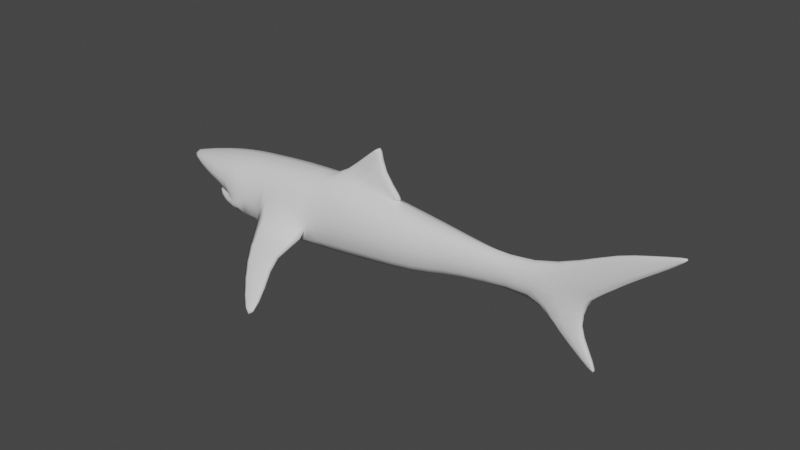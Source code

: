 # Source: Tiburon.blend  (saved by Blender 3.6.11; exported with 4.5.12 LTS)
import bpy
from mathutils import Matrix  # noqa: F401  (used for matrix-valued properties, if any)

bpy.ops.wm.read_factory_settings(use_empty=True)
scene = bpy.context.scene
scene.name = 'Scene'

# ---- collections
col_collection = bpy.data.collections.new('Collection'); scene.collection.children.link(col_collection)

# ---- world
world_world = bpy.data.worlds.new('World'); scene.world = world_world
world_world.use_nodes = True; world_world.node_tree.nodes.clear()
_N = world_world.node_tree.nodes; _L = world_world.node_tree.links
n0 = _N.new('ShaderNodeOutputWorld'); n0.name = 'World Output'; n0.location = (300, 300)
n1 = _N.new('ShaderNodeBackground'); n1.name = 'Background'; n1.location = (10, 300)
n1.inputs[0].default_value = (0.05088, 0.05088, 0.05088, 1.0)
_L.new(n1.outputs[0], n0.inputs[0])
n0.is_active_output = True
world_world.color = (0.05088, 0.05088, 0.05088)
world_world.use_sun_shadow = False
world_world.sun_shadow_jitter_overblur = 0.0

# ---- meshes
me_cube_002 = bpy.data.meshes.new('Cube.002')
me_cube_002.from_pydata([(-2.214, -0.0613, 0.009714), (-2.214, -0.0613, 0.03167), (-1.878, -0.211, -0.08173), (-1.878, -0.1934, 0.1019), (-1.654, -0.244, -0.1374), (-1.654, -0.2264, 0.1369), (-1.458, -0.2666, -0.1374), (-1.458, -0.2375, 0.1605), (-1.654, -0.244, -0.2122), (-1.458, -0.2551, -0.2703), (-1.458, -0.2666, -0.1455), (-1.654, -0.244, -0.1455), (-1.85, -0.1235, -0.1802), (-1.85, -0.1235, -0.1502), (-1.234, -0.2662, -0.1512), (-1.238, -0.2662, -0.1795), (-0.7344, -0.2389, -0.226), (-0.7393, -0.2389, -0.2543), (-0.5944, -0.2251, 0.2229), (-0.5944, -0.2251, -0.2954), (-0.1548, -0.2013, 0.1832), (-0.1548, -0.2013, -0.2528), (0.2013, -0.172, 0.1526), (0.2013, -0.172, -0.2176), (0.4559, -0.1216, 0.1358), (0.4559, -0.1216, -0.1529), (0.7599, -0.08362, 0.1074), (0.7599, -0.08362, -0.1108), (1.163, -0.05485, 0.04588), (1.163, -0.05485, -0.000956), (-2.258, 1.192e-07, 0.009209), (-2.258, 1.192e-07, 0.02962), (-1.876, 1.192e-07, -0.1295), (-1.876, 1.192e-07, 0.1352), (-1.654, 1.192e-07, -0.1334), (-1.654, 1.192e-07, 0.1804), (-1.458, 1.192e-07, 0.2099), (-1.654, 1.192e-07, -0.2829), (-1.458, 1.192e-07, -0.3394), (-1.654, 1.192e-07, -0.1434), (-1.912, 1.192e-07, -0.179), (-1.912, 1.192e-07, -0.1532), (-1.249, 1.341e-07, 0.2345), (-1.249, 1.341e-07, -0.3723), (-0.7896, 1.341e-07, 0.2747), (-0.7896, 1.341e-07, -0.378), (-0.5944, 1.341e-07, 0.2776), (-0.5944, 1.341e-07, -0.3704), (-0.01537, 1.341e-07, 0.228), (-0.1548, 1.341e-07, -0.3179), (0.2013, 1.341e-07, 0.1892), (0.2013, 1.341e-07, -0.2745), (0.4559, 1.341e-07, 0.1668), (0.4559, 1.341e-07, -0.1947), (0.7599, 1.341e-07, 0.1285), (0.7599, 1.341e-07, -0.1427), (1.163, 1.304e-07, 0.1398), (1.163, 1.341e-07, -0.1245), (1.577, 1.341e-07, -0.003819), (1.64, 1.304e-07, 0.04945), (1.528, -0.02841, -0.000956), (1.591, -0.02841, 0.04588), (1.514, 1.304e-07, 0.2876), (1.514, -0.0265, 0.284), (1.904, 1.304e-07, 0.2876), (1.904, -0.03503, 0.284), (2.2, 1.304e-07, 0.5493), (2.2, -0.01521, 0.5457), (2.239, 1.304e-07, 0.5493), (2.239, -0.01035, 0.5457), (2.085, -0.02642, 0.4148), (1.762, -0.01789, 0.4148), (1.762, 1.304e-07, 0.4184), (2.085, 1.304e-07, 0.4184), (1.295, -0.05711, -0.1981), (1.295, 1.341e-07, -0.201), (1.531, -0.02767, -0.1981), (1.531, 1.341e-07, -0.201), (1.659, -0.01553, -0.5157), (1.659, 1.341e-07, -0.5186), (1.689, -0.01553, -0.5157), (1.689, 1.341e-07, -0.5186), (1.455, -0.02767, -0.3569), (1.612, -0.02767, -0.3569), (1.455, 1.341e-07, -0.3598), (1.612, 1.341e-07, -0.3598), (-0.5944, -0.02767, 0.2709), (-0.1548, -0.02767, 0.2219), (-0.2113, 1.332e-07, 0.6068), (-0.186, 1.332e-07, 0.6068), (-0.2118, -0.02767, 0.6068), (-0.1864, -0.02767, 0.6068), (-0.4139, 1.341e-07, 0.4282), (-0.1607, 1.341e-07, 0.4282), (-0.1609, -0.02767, 0.4282), (-0.4141, -0.02767, 0.4282), (-0.004232, 1.341e-07, 0.2438), (-0.004232, -0.02767, 0.236), (-0.004232, 1.341e-07, 0.2557), (-0.004232, -0.02767, 0.2483), (-1.249, -0.2492, 0.1828), (-1.249, -0.2668, -0.297), (-0.7239, -0.2383, 0.2213), (-0.7239, -0.2383, -0.3015), (-0.6614, -0.9878, -0.4928), (-0.6452, -0.9878, -0.5293), (-0.5896, -0.9878, -0.4937), (-0.574, -0.9878, -0.5312), (-1.054, -0.5591, -0.2204), (-0.7589, -0.5591, -0.2154), (-1.05, -0.5591, -0.2729), (-0.7546, -0.5591, -0.2679), (-0.8976, -0.7735, -0.3566), (-0.883, -0.7735, -0.4011), (-0.6245, -0.7735, -0.3995), (-0.6385, -0.7735, -0.3545), (2.162, -0.02077, 0.4803), (1.981, -0.01224, 0.4803), (1.981, 1.304e-07, 0.4838), (2.162, 1.304e-07, 0.4838)], [], [(33, 3, 5, 35), (2, 3, 1, 0), (30, 32, 2, 0), (33, 31, 1, 3), (3, 2, 4, 5), (5, 4, 6, 7), (35, 5, 7, 36), (10, 11, 8, 9), (8, 11, 13, 12), (6, 4, 11, 10), (37, 8, 12, 40), (42, 100, 102, 44), (36, 7, 100, 42), (7, 6, 10, 9, 101, 100), (115, 112, 104, 106), (18, 19, 21, 20), (102, 103, 19, 18), (44, 102, 18, 86, 46), (20, 21, 23, 22), (48, 87, 20, 22, 50), (24, 25, 27, 26), (22, 23, 25, 24), (50, 22, 24, 52), (52, 24, 26, 54), (26, 27, 29, 28), (54, 26, 28, 56), (27, 55, 57, 29), (25, 53, 55, 27), (21, 49, 51, 23), (23, 51, 53, 25), (19, 47, 49, 21), (103, 45, 47, 19), (101, 43, 45, 103), (9, 38, 43, 101), (11, 39, 41, 13), (13, 41, 40, 12), (4, 34, 39, 11), (8, 37, 38, 9), (2, 32, 34, 4), (0, 1, 31, 30), (28, 29, 60, 61), (28, 61, 65, 63), (117, 116, 69, 67), (61, 59, 64, 65), (56, 28, 63, 62), (66, 67, 69, 68), (118, 117, 67, 66), (116, 119, 68, 69), (65, 64, 73, 70), (62, 63, 71, 72), (63, 65, 70, 71), (59, 61, 60, 58), (83, 82, 78, 80), (60, 29, 74, 76), (58, 60, 76, 77), (29, 57, 75, 74), (78, 79, 81, 80), (82, 84, 79, 78), (85, 83, 80, 81), (77, 76, 83, 85), (74, 75, 84, 82), (76, 74, 82, 83), (18, 20, 87, 86), (90, 91, 89, 88), (94, 93, 89, 91), (95, 94, 91, 90), (92, 95, 90, 88), (46, 86, 95, 92), (86, 87, 94, 95), (87, 48, 96, 97), (97, 96, 98, 99), (93, 94, 99, 98), (94, 87, 97, 99), (15, 14, 100, 101), (16, 17, 103, 102), (14, 16, 102, 100), (17, 15, 101, 103), (104, 105, 107, 106), (112, 113, 105, 104), (113, 114, 107, 105), (114, 115, 106, 107), (17, 16, 109, 111), (15, 17, 111, 110), (14, 15, 110, 108), (16, 14, 108, 109), (111, 109, 115, 114), (110, 111, 114, 113), (108, 110, 113, 112), (109, 108, 112, 115), (70, 73, 119, 116), (72, 71, 117, 118), (71, 70, 116, 117)])
me_cube_002.polygons.foreach_set('use_smooth', [True] * 92)
_uv = me_cube_002.uv_layers.new(name='UVMap')
_uv.uv.foreach_set('vector', [0.2835, 0.8754, 0.2398, 0.8779, 0.2316, 0.8291, 0.2829, 0.8262, 0.1796, 0.9274, 0.2204, 0.9231, 0.2133, 0.9995, 0.2084, 1.0, 0.5201, 0.23, 0.5158, 0.3167, 0.4771, 0.3191, 0.5086, 0.2407, 0.2835, 0.8754, 0.2836, 0.9627, 0.2697, 0.9534, 0.2398, 0.8779, 0.2204, 0.9231, 0.1796, 0.9274, 0.1618, 0.8791, 0.2227, 0.8727, 0.2227, 0.8727, 0.1618, 0.8791, 0.1571, 0.8356, 0.2232, 0.8286, 0.2829, 0.8262, 0.2316, 0.8291, 0.2281, 0.7869, 0.2821, 0.7836, 0.1553, 0.8358, 0.16, 0.8793, 0.1452, 0.8809, 0.1277, 0.8388, 0.1452, 0.8809, 0.16, 0.8793, 0.1641, 0.9231, 0.1575, 0.9238, 0.1571, 0.8356, 0.1618, 0.8791, 0.16, 0.8793, 0.1553, 0.8358, 0.3398, 0.05794, 0.2963, 0.05669, 0.324, 0.01323, 0.3494, -3.847e-08, 0.281, 0.7388, 0.2244, 0.7423, 0.2232, 0.6319, 0.2781, 0.6416, 0.2821, 0.7836, 0.2281, 0.7869, 0.2244, 0.7423, 0.281, 0.7388, 0.2232, 0.8286, 0.1571, 0.8356, 0.1553, 0.8358, 0.1277, 0.8388, 0.1168, 0.793, 0.2232, 0.7817, 0.3688, 0.3624, 0.4214, 0.3556, 0.3893, 0.4123, 0.3749, 0.4142, 0.2167, 0.6356, 0.1018, 0.6479, 0.101, 0.5494, 0.1977, 0.5391, 0.2194, 0.6644, 0.1035, 0.6767, 0.1018, 0.6479, 0.2167, 0.6356, 0.2781, 0.6416, 0.2232, 0.6319, 0.225, 0.6055, 0.2701, 0.6021, 0.2764, 0.6016, 0.1977, 0.5391, 0.101, 0.5494, 0.1005, 0.4697, 0.1826, 0.4609, 0.2695, 0.4882, 0.2645, 0.517, 0.225, 0.5197, 0.2272, 0.4501, 0.2663, 0.4476, 0.1731, 0.4049, 0.1091, 0.4118, 0.1114, 0.3434, 0.1598, 0.3382, 0.1826, 0.4609, 0.1005, 0.4697, 0.1091, 0.4118, 0.1731, 0.4049, 0.2663, 0.4476, 0.2272, 0.4501, 0.2354, 0.4, 0.2632, 0.3978, 0.2632, 0.3978, 0.2354, 0.4, 0.2401, 0.3409, 0.2592, 0.3394, 0.1598, 0.3382, 0.1114, 0.3434, 0.1264, 0.2514, 0.1368, 0.2503, 0.2592, 0.3394, 0.2401, 0.3409, 0.2408, 0.2644, 0.2559, 0.2562, 0.1114, 0.3434, 0.1047, 0.3442, 0.09923, 0.2543, 0.1264, 0.2514, 0.3241, 0.5272, 0.3451, 0.5278, 0.3494, 0.5953, 0.3353, 0.5948, 0.2996, 0.3913, 0.3348, 0.3923, 0.3383, 0.4715, 0.3083, 0.4706, 0.3083, 0.4706, 0.3383, 0.4715, 0.3451, 0.5278, 0.3241, 0.5272, 0.2914, 0.2934, 0.3306, 0.2946, 0.3348, 0.3923, 0.2996, 0.3913, 0.2883, 0.2645, 0.3302, 0.2512, 0.3306, 0.2946, 0.2914, 0.2934, 0.2836, 0.1474, 0.3312, 0.1487, 0.3302, 0.2512, 0.2883, 0.2645, 0.2886, 0.1007, 0.3344, 0.102, 0.3312, 0.1487, 0.2836, 0.1474, 0.4701, 0.5284, 0.4701, 0.4745, 0.5234, 0.4715, 0.5105, 0.4994, 0.4502, 0.2142, 0.4509, 0.1836, 0.4567, 0.1836, 0.4569, 0.2142, 0.4807, 0.1722, 0.4802, 0.1209, 0.4824, 0.1209, 0.4824, 0.1722, 0.2963, 0.05669, 0.3398, 0.05794, 0.3344, 0.102, 0.2886, 0.1007, 0.4771, 0.3191, 0.5158, 0.3167, 0.5201, 0.3659, 0.4701, 0.3701, 0.3577, 0.443, 0.3626, 0.4429, 0.3623, 0.459, 0.3577, 0.4591, 0.1368, 0.2503, 0.1264, 0.2514, 0.1179, 0.1704, 0.1268, 0.1555, 0.1368, 0.2503, 0.1268, 0.1555, 0.1721, 0.0805, 0.1814, 0.1668, 0.2139, 0.05865, 0.2096, 0.01861, 0.2224, 4.918e-09, 0.2232, 0.008545, 0.467, 0.3806, 0.4648, 0.3683, 0.4631, 0.3069, 0.4701, 0.3094, 0.2559, 0.2562, 0.2408, 0.2644, 0.2515, 0.1715, 0.2575, 0.1713, 0.2597, 0.007851, 0.2562, 0.008101, 0.2569, 0.0002733, 0.2593, 1.803e-08, 0.2596, 0.05838, 0.2567, 0.05865, 0.2562, 0.008101, 0.2597, 0.007851, 0.4689, 0.2493, 0.4646, 0.2478, 0.4644, 0.23, 0.4667, 0.2308, 0.4701, 0.3094, 0.4631, 0.3069, 0.4647, 0.2656, 0.4701, 0.2675, 0.2575, 0.1713, 0.2515, 0.1715, 0.2554, 0.1092, 0.2594, 0.1089, 0.1814, 0.1668, 0.1721, 0.0805, 0.1969, 0.03723, 0.2046, 0.1088, 0.1265, 0.1446, 0.1268, 0.1555, 0.1179, 0.1704, 0.1162, 0.1597, 0.03697, 0.1603, 0.04069, 0.1952, 0.0007246, 0.1538, 1.231e-08, 0.147, 0.1179, 0.1704, 0.1264, 0.2514, 0.07955, 0.2269, 0.07411, 0.1746, 0.4811, 0.003764, 0.4869, 1.606e-09, 0.4864, 0.04227, 0.4802, 0.04291, 0.4769, 0.3806, 0.4944, 0.4048, 0.4887, 0.4236, 0.4769, 0.4257, 0.4641, 0.4634, 0.4669, 0.4627, 0.4687, 0.4693, 0.4659, 0.47, 0.4635, 0.4155, 0.4687, 0.4142, 0.4669, 0.4627, 0.4641, 0.4634, 0.4808, 0.08205, 0.4869, 0.08141, 0.4847, 0.1203, 0.4812, 0.1209, 0.4802, 0.04291, 0.4864, 0.04227, 0.4869, 0.08141, 0.4808, 0.08205, 0.4769, 0.4257, 0.4887, 0.4236, 0.4851, 0.4607, 0.4793, 0.4614, 0.07411, 0.1746, 0.07955, 0.2269, 0.04069, 0.1952, 0.03697, 0.1603, 0.225, 0.6055, 0.225, 0.5197, 0.2645, 0.517, 0.2701, 0.6021, 0.2775, 0.4937, 0.2772, 0.4885, 0.2833, 0.4885, 0.2836, 0.4937, 0.4763, 0.4204, 0.4701, 0.4204, 0.4707, 0.3806, 0.4769, 0.3806, 0.4484, 0.4775, 0.4228, 0.4272, 0.4609, 0.4142, 0.4635, 0.4193, 0.2796, 0.5512, 0.2735, 0.5511, 0.2775, 0.4937, 0.2836, 0.4937, 0.2764, 0.6016, 0.2701, 0.6021, 0.2735, 0.5511, 0.2796, 0.5512, 0.4353, 0.5293, 0.3812, 0.4468, 0.4228, 0.4272, 0.4484, 0.4775, 0.444, 0.218, 0.4449, 0.1863, 0.444, 0.1836, 0.4502, 0.1851, 0.4768, 0.4715, 0.4707, 0.4698, 0.4708, 0.4672, 0.4769, 0.4689, 0.4701, 0.4204, 0.4763, 0.4204, 0.4769, 0.4689, 0.4708, 0.4672, 0.4228, 0.4272, 0.3812, 0.4468, 0.3688, 0.4155, 0.3712, 0.4142, 0.1426, 0.7879, 0.1487, 0.7862, 0.2232, 0.7817, 0.1168, 0.793, 0.1205, 0.6773, 0.1143, 0.679, 0.1035, 0.6767, 0.2194, 0.6644, 0.1487, 0.7862, 0.1205, 0.6773, 0.2194, 0.6644, 0.2232, 0.7817, 0.1143, 0.679, 0.1426, 0.7879, 0.1168, 0.793, 0.1035, 0.6767, 0.3497, 0.4429, 0.3577, 0.4468, 0.3577, 0.4626, 0.3494, 0.4589, 0.3567, 0.3693, 0.3655, 0.374, 0.3688, 0.4429, 0.3617, 0.4388, 0.3523, 0.1466, 0.4015, 0.1767, 0.3821, 0.23, 0.3687, 0.2216, 0.4546, 0.1274, 0.4643, 0.1234, 0.4523, 0.1801, 0.444, 0.1836, 0.444, 0.002078, 0.4494, -1.493e-08, 0.4802, 0.0642, 0.4696, 0.06851, 0.3494, 4.669e-09, 0.444, 0.05948, 0.4057, 0.114, 0.3494, 0.08001, 0.3628, 0.23, 0.3688, 0.232, 0.3602, 0.31, 0.3494, 0.3054, 0.3688, 0.239, 0.4631, 0.23, 0.4373, 0.3009, 0.3772, 0.3086, 0.4696, 0.06851, 0.4802, 0.0642, 0.4643, 0.1234, 0.4546, 0.1274, 0.3494, 0.08001, 0.4057, 0.114, 0.4015, 0.1767, 0.3523, 0.1466, 0.3494, 0.3054, 0.3602, 0.31, 0.3655, 0.374, 0.3567, 0.3693, 0.3772, 0.3086, 0.4373, 0.3009, 0.4214, 0.3556, 0.3688, 0.3624, 0.4701, 0.2675, 0.4647, 0.2656, 0.4646, 0.2478, 0.4689, 0.2493, 0.2594, 0.1089, 0.2554, 0.1092, 0.2567, 0.05865, 0.2596, 0.05838, 0.2046, 0.1088, 0.1969, 0.03723, 0.2096, 0.01861, 0.2139, 0.05865])
me_cube_002.update()

# ---- objects
ob_shark = bpy.data.objects.new('Shark', me_cube_002)

# ---- transforms, parenting, visibility, modifiers, constraints
ob_shark.location = (0.0, -1.701, 0.0)
_m = ob_shark.modifiers.new('Subdivision', 'SUBSURF')
_m.render_levels = 1
_m = ob_shark.modifiers.new('Mirror', 'MIRROR')
_m.use_axis = (False, True, False)
_m.merge_threshold = 0.005

# ---- collection membership
col_collection.objects.link(ob_shark)

# ---- scene / render settings (as saved in the file)
scene.frame_start = 1; scene.frame_end = 250; scene.frame_set(47)
scene.render.engine = 'BLENDER_EEVEE_NEXT'
scene.cycles.sampling_pattern = 'TABULATED_SOBOL'
scene.view_settings.view_transform = 'Filmic'
bpy.context.view_layer.update()

# ---- added for rendering (the .blend has no active camera and no usable light): camera, sun
cam_auto = bpy.data.cameras.new('AutoCamera')
cam_auto.lens = 50.0
cam_auto.sensor_width = 36.0
cam_auto.clip_end = 1000.0
ob_auto_camera = bpy.data.objects.new('AutoCamera', cam_auto)
scene.collection.objects.link(ob_auto_camera)
ob_auto_camera.location = (4.60651, -7.24242, 3.73765)
ob_auto_camera.rotation_euler = (1.09748, -7.21219e-08, 0.694738)
scene.camera = ob_auto_camera
light_auto_sun = bpy.data.lights.new('AutoSun', 'SUN')
light_auto_sun.energy = 3.0
light_auto_sun.angle = 0.0523599
ob_auto_sun = bpy.data.objects.new('AutoSun', light_auto_sun)
scene.collection.objects.link(ob_auto_sun)
ob_auto_sun.rotation_euler = (0.872665, 0.174533, 0.523599)
bpy.context.view_layer.update()
